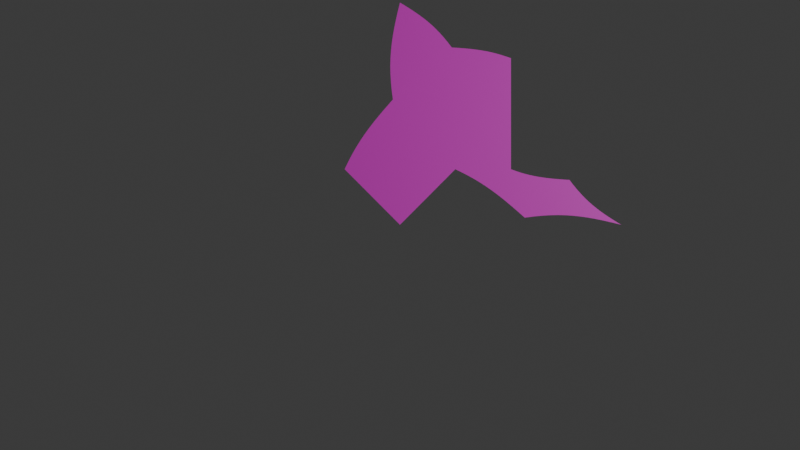 # Source: flatfish2.blend  (saved by Blender 4.0.36; exported with 4.5.12 LTS)
import bpy
from mathutils import Matrix  # noqa: F401  (used for matrix-valued properties, if any)

bpy.ops.wm.read_factory_settings(use_empty=True)
scene = bpy.context.scene
scene.name = 'Scene'

# ---- collections
col_collection = bpy.data.collections.new('Collection'); scene.collection.children.link(col_collection)

# ---- materials (node trees are filled in below, after node groups)
mat_material_001 = bpy.data.materials.new('Material.001')
mat_material_001.use_transparent_shadow = False

# ---- node groups
ng_auto_smooth = bpy.data.node_groups.new('Auto Smooth', 'GeometryNodeTree')
_s = ng_auto_smooth.interface.new_socket(name='Geometry', in_out='OUTPUT', socket_type='NodeSocketGeometry')
_s = ng_auto_smooth.interface.new_socket(name='Geometry', in_out='INPUT', socket_type='NodeSocketGeometry')
_s = ng_auto_smooth.interface.new_socket(name='Angle', in_out='INPUT', socket_type='NodeSocketFloat')
_s.subtype = 'ANGLE'
_s.min_value = 0.0
_s.max_value = 3.142
ng_auto_smooth.is_modifier = True
_N = ng_auto_smooth.nodes; _L = ng_auto_smooth.links
n0 = _N.new('NodeGroupOutput'); n0.name = 'Group Output'; n0.location = (480, -100)
n1 = _N.new('NodeGroupInput'); n1.name = 'Group Input'; n1.location = (-420, -300)
n2 = _N.new('NodeGroupInput'); n2.name = 'Group Input.001'; n2.location = (-60, -100)
n3 = _N.new('GeometryNodeSetShadeSmooth'); n3.name = 'Set Shade Smooth'; n3.location = (120, -100)
n3.domain = 'EDGE'
n4 = _N.new('GeometryNodeSetShadeSmooth'); n4.name = 'Set Shade Smooth.001'; n4.location = (300, -100)
n5 = _N.new('GeometryNodeInputMeshEdgeAngle'); n5.name = 'Edge Angle'; n5.location = (-420, -220)
n6 = _N.new('GeometryNodeInputEdgeSmooth'); n6.name = 'Is Edge Smooth'; n6.location = (-60, -160)
n7 = _N.new('GeometryNodeInputShadeSmooth'); n7.name = 'Is Face Smooth'; n7.location = (-240, -340)
n8 = _N.new('FunctionNodeBooleanMath'); n8.name = 'Boolean Math'; n8.location = (-60, -220)
n9 = _N.new('FunctionNodeCompare'); n9.name = 'Compare'; n9.location = (-240, -180)
n9.operation = 'LESS_EQUAL'
_L.new(n5.outputs[0], n9.inputs[0])
_L.new(n4.outputs[0], n0.inputs[0])
_L.new(n1.outputs[1], n9.inputs[1])
_L.new(n9.outputs[0], n8.inputs[0])
_L.new(n7.outputs[0], n8.inputs[1])
_L.new(n2.outputs[0], n3.inputs[0])
_L.new(n6.outputs[0], n3.inputs[1])
_L.new(n3.outputs[0], n4.inputs[0])
_L.new(n8.outputs[0], n3.inputs[2])
n0.is_active_output = True

# ---- material node trees
mat_material_001.use_nodes = True; mat_material_001.node_tree.nodes.clear()
_N = mat_material_001.node_tree.nodes; _L = mat_material_001.node_tree.links
n0 = _N.new('ShaderNodeOutputMaterial'); n0.name = 'Material Output'; n0.location = (300, 300)
n1 = _N.new('ShaderNodeBsdfPrincipled'); n1.name = 'Principled BSDF'; n1.location = (-149, 284)
n1.inputs[0].default_value = (0.8005, 0.02004, 0.6697, 1.0)
n1.inputs[3].default_value = 1.45
_L.new(n1.outputs[0], n0.inputs[0])
n0.is_active_output = True

# ---- world
world_world = bpy.data.worlds.new('World'); scene.world = world_world
world_world.use_nodes = True; world_world.node_tree.nodes.clear()
_N = world_world.node_tree.nodes; _L = world_world.node_tree.links
n0 = _N.new('ShaderNodeOutputWorld'); n0.name = 'World Output'; n0.location = (300, 300)
n1 = _N.new('ShaderNodeBackground'); n1.name = 'Background'; n1.location = (10, 300)
n1.inputs[0].default_value = (0.05088, 0.05088, 0.05088, 1.0)
_L.new(n1.outputs[0], n0.inputs[0])
n0.is_active_output = True
world_world.color = (0.05088, 0.05088, 0.05088)
world_world.use_sun_shadow = False
world_world.sun_shadow_jitter_overblur = 0.0

# ---- cameras
cam_camera = bpy.data.cameras.new('Camera')
cam_camera.clip_end = 100.0
cam_camera.ortho_scale = 7.314

# ---- lights
light_light = bpy.data.lights.new('Light', 'POINT')
light_light.transmission_factor = 0.0
light_light.use_soft_falloff = False
light_light.energy = 1000.0
light_light.shadow_soft_size = 0.1
light_light.shadow_maximum_resolution = 0.006
light_light.use_absolute_resolution = True

# ---- meshes
me_mesh = bpy.data.meshes.new('Mesh')
me_mesh.from_pydata([(0.4994, 0.4907, -0.0001019), (0.4994, 0.4802, -0.0001019), (0.4994, 0.4695, -0.0001019), (0.4994, 0.4586, -0.0001019), (0.4994, 0.4477, -0.0001019), (0.4994, 0.4368, -0.0001019), (0.4994, 0.4261, -0.0001019), (0.4994, 0.4156, -0.0001019), (0.4994, 0.4055, -0.0001019), (0.4994, 0.3957, -0.0001019), (0.4994, 0.3865, -0.0001019), (0.6016, 0.03819, -0.0001019), (0.6395, 0.04185, -0.0001019), (0.6758, 0.04401, -0.0001019), (0.7107, 0.04468, -0.0001019), (0.7449, 0.04391, -0.0001019), (0.7785, 0.04172, -0.0001019), (0.8122, 0.03817, -0.0001019), (0.8463, 0.03327, -0.0001019), (0.8813, 0.02707, -0.0001019), (0.9175, 0.0196, -0.0001019), (0.9555, 0.01089, -0.0001019), (0.2784, 0.2368, -0.0001019), (0.3064, 0.2223, -0.0001019), (0.3333, 0.2073, -0.0001019), (0.3591, 0.1918, -0.0001019), (0.3842, 0.1755, -0.0001019), (0.4089, 0.1585, -0.0001019), (0.4334, 0.1405, -0.0001019), (0.4579, 0.1215, -0.0001019), (0.4827, 0.1013, -0.0001019), (0.508, 0.07995, -0.0001019), (0.5342, 0.0572, -0.0001019), (0.5615, 0.03298, -0.0001019), (0.02642, 0.02757, -0.0001019), (0.05122, 0.05248, -0.0001019), (0.07453, 0.07589, -0.0001019), (0.09655, 0.09801, -0.0001019), (0.1175, 0.119, -0.0001019), (0.1375, 0.1391, -0.0001019), (0.1567, 0.1584, -0.0001019), (0.1755, 0.1773, -0.0001019), (0.1939, 0.1957, -0.0001019), (0.2121, 0.214, -0.0001019), (0.2304, 0.2324, -0.0001019), (0.2488, 0.251, -0.0001019), (-0.2249, 0.2267, -0.0001019), (-0.2022, 0.204, -0.0001019), (-0.1807, 0.1824, -0.0001019), (-0.1601, 0.1617, -0.0001019), (-0.1402, 0.1417, -0.0001019), (-0.1208, 0.1222, -0.0001019), (-0.1016, 0.1029, -0.0001019), (-0.0823, 0.08356, -0.0001019), (-0.06276, 0.06394, -0.0001019), (-0.0427, 0.0438, -0.0001019), (-0.02188, 0.02289, -0.0001019), (-6.294e-05, 0.0009786, -0.0001019), (-0.249, 0.251, -0.0001019), (-0.2349, 0.2806, -0.0001019), (-0.2204, 0.3088, -0.0001019), (-0.2055, 0.3357, -0.0001019), (-0.19, 0.3617, -0.0001019), (-0.1739, 0.3869, -0.0001019), (-0.1569, 0.4117, -0.0001019), (-0.139, 0.4362, -0.0001019), (-0.1201, 0.4609, -0.0001019), (-0.1, 0.4858, -0.0001019), (-0.0787, 0.5112, -0.0001019), (-0.05604, 0.5375, -0.0001019), (-0.03192, 0.5649, -0.0001019), (-0.03711, 0.6052, -0.0001019), (-0.04076, 0.6433, -0.0001019), (-0.04291, 0.6797, -0.0001019), (-0.04358, 0.7148, -0.0001019), (-0.04281, 0.7491, -0.0001019), (-0.04064, 0.7829, -0.0001019), (-0.03709, 0.8167, -0.0001019), (-0.03222, 0.851, -0.0001019), (-0.02604, 0.8861, -0.0001019), (-0.0186, 0.9225, -0.0001019), (-0.009931, 0.9606, -0.0001019), (-6.294e-05, 1.001, -0.0001019), (0.02492, 0.9857, -0.0001019), (0.04824, 0.971, -0.0001019), (0.07008, 0.9565, -0.0001019), (0.09065, 0.9421, -0.0001019), (0.1101, 0.9274, -0.0001019), (0.1287, 0.9123, -0.0001019), (0.1467, 0.8964, -0.0001019), (0.1641, 0.8797, -0.0001019), (0.1813, 0.8618, -0.0001019), (0.1983, 0.8425, -0.0001019), (0.2155, 0.8216, -0.0001019), (0.4994, 0.3779, -0.0001019), (0.4994, 0.3707, -0.0001019), (0.4994, 0.3626, -0.0001019), (0.4994, 0.3537, -0.0001019), (0.4994, 0.3441, -0.0001019), (0.4994, 0.3339, -0.0001019), (0.4994, 0.3231, -0.0001019), (0.4994, 0.3118, -0.0001019), (0.4994, 0.3001, -0.0001019), (0.4994, 0.2881, -0.0001019), (0.4994, 0.2758, -0.0001019), (0.4994, 0.2634, -0.0001019), (0.4994, 0.251, -0.0001019), (0.5212, 0.2432, -0.0001019), (0.5408, 0.2364, -0.0001019), (0.5617, 0.2304, -0.0001019), (0.5823, 0.2252, -0.0001019), (0.603, 0.2207, -0.0001019), (0.6238, 0.2168, -0.0001019), (0.645, 0.2135, -0.0001019), (0.6667, 0.2107, -0.0001019), (0.6892, 0.2083, -0.0001019), (0.7125, 0.2063, -0.0001019), (0.7369, 0.2045, -0.0001019), (0.7626, 0.203, -0.0001019), (0.7801, 0.1802, -0.0001019), (0.7972, 0.1593, -0.0001019), (0.8143, 0.14, -0.0001019), (0.8314, 0.1222, -0.0001019), (0.8488, 0.1054, -0.0001019), (0.8668, 0.08959, -0.0001019), (0.8854, 0.07446, -0.0001019), (0.9049, 0.05979, -0.0001019), (0.9254, 0.04533, -0.0001019), (0.9473, 0.03087, -0.0001019), (0.9706, 0.01616, -0.0001019), (0.9956, 0.0009786, -0.0001019), (0.2329, 0.7989, -0.0001019), (0.2586, 0.7973, -0.0001019), (0.283, 0.7955, -0.0001019), (0.3064, 0.7935, -0.0001019), (0.3288, 0.7911, -0.0001019), (0.3505, 0.7883, -0.0001019), (0.3717, 0.785, -0.0001019), (0.3925, 0.7812, -0.0001019), (0.4132, 0.7767, -0.0001019), (0.4338, 0.7715, -0.0001019), (0.4547, 0.7655, -0.0001019), (0.4759, 0.7587, -0.0001019), (0.4994, 0.7509, -0.0001019), (0.4994, 0.7212, -0.0001019), (0.4994, 0.6942, -0.0001019), (0.4994, 0.6697, -0.0001019), (0.4994, 0.6472, -0.0001019), (0.4994, 0.6265, -0.0001019), (0.4994, 0.6072, -0.0001019), (0.4994, 0.5889, -0.0001019), (0.4994, 0.5713, -0.0001019), (0.4994, 0.554, -0.0001019), (0.4994, 0.5368, -0.0001019), (0.4994, 0.5192, -0.0001019), (0.4994, 0.5009, -0.0001019)], [], [(1, 0, 155, 154, 153, 152, 151, 150, 149, 148, 147, 146, 145, 144, 143, 142, 141, 140, 139, 138, 137, 136, 135, 134, 133, 132, 131, 93, 92, 91, 90, 89, 88, 87, 86, 85, 84, 83, 82, 81, 80, 79, 78, 77, 76, 75, 74, 73, 72, 71, 70, 69, 68, 67, 66, 65, 64, 63, 62, 61, 60, 59, 58, 46, 47, 48, 49, 50, 51, 52, 53, 54, 55, 56, 57, 34, 35, 36, 37, 38, 39, 40, 41, 42, 43, 44, 45, 22, 23, 24, 25, 26, 27, 28, 29, 30, 31, 32, 33, 11, 12, 13, 14, 15, 16, 17, 18, 19, 20, 21, 130, 129, 128, 127, 126, 125, 124, 123, 122, 121, 120, 119, 118, 117, 116, 115, 114, 113, 112, 111, 110, 109, 108, 107, 106, 105, 104, 103, 102, 101, 100, 99, 98, 97, 96, 95, 94, 10, 9, 8, 7, 6, 5, 4, 3, 2)])
_uv = me_mesh.uv_layers.new(name='UVMap')
_uv.uv.foreach_set('vector', [0.0, 0.0, 0.0, 0.0, 0.0, 0.0, 0.0, 0.0, 0.0, 0.0, 0.0, 0.0, 0.0, 0.0, 0.0, 0.0, 0.0, 0.0, 0.0, 0.0, 0.0, 0.0, 0.0, 0.0, 0.0, 0.0, 0.0, 0.0, 0.0, 0.0, 0.0, 0.0, 0.0, 0.0, 0.0, 0.0, 0.0, 0.0, 0.0, 0.0, 0.0, 0.0, 0.0, 0.0, 0.0, 0.0, 0.0, 0.0, 0.0, 0.0, 0.0, 0.0, 0.0, 0.0, 0.0, 0.0, 0.0, 0.0, 0.0, 0.0, 0.0, 0.0, 0.0, 0.0, 0.0, 0.0, 0.0, 0.0, 0.0, 0.0, 0.0, 0.0, 0.0, 0.0, 0.0, 0.0, 0.0, 0.0, 0.0, 0.0, 0.0, 0.0, 0.0, 0.0, 0.0, 0.0, 0.0, 0.0, 0.0, 0.0, 0.0, 0.0, 0.0, 0.0, 0.0, 0.0, 0.0, 0.0, 0.0, 0.0, 0.0, 0.0, 0.0, 0.0, 0.0, 0.0, 0.0, 0.0, 0.0, 0.0, 0.0, 0.0, 0.0, 0.0, 0.0, 0.0, 0.0, 0.0, 0.0, 0.0, 0.0, 0.0, 0.0, 0.0, 0.0, 0.0, 0.0, 0.0, 0.0, 0.0, 0.0, 0.0, 0.0, 0.0, 0.0, 0.0, 0.0, 0.0, 0.0, 0.0, 0.0, 0.0, 0.0, 0.0, 0.0, 0.0, 0.0, 0.0, 0.0, 0.0, 0.0, 0.0, 0.0, 0.0, 0.0, 0.0, 0.0, 0.0, 0.0, 0.0, 0.0, 0.0, 0.0, 0.0, 0.0, 0.0, 0.0, 0.0, 0.0, 0.0, 0.0, 0.0, 0.0, 0.0, 0.0, 0.0, 0.0, 0.0, 0.0, 0.0, 0.0, 0.0, 0.0, 0.0, 0.0, 0.0, 0.0, 0.0, 0.0, 0.0, 0.0, 0.0, 0.0, 0.0, 0.0, 0.0, 0.0, 0.0, 0.0, 0.0, 0.0, 0.0, 0.0, 0.0, 0.0, 0.0, 0.0, 0.0, 0.0, 0.0, 0.0, 0.0, 0.0, 0.0, 0.0, 0.0, 0.0, 0.0, 0.0, 0.0, 0.0, 0.0, 0.0, 0.0, 0.0, 0.0, 0.0, 0.0, 0.0, 0.0, 0.0, 0.0, 0.0, 0.0, 0.0, 0.0, 0.0, 0.0, 0.0, 0.0, 0.0, 0.0, 0.0, 0.0, 0.0, 0.0, 0.0, 0.0, 0.0, 0.0, 0.0, 0.0, 0.0, 0.0, 0.0, 0.0, 0.0, 0.0, 0.0, 0.0, 0.0, 0.0, 0.0, 0.0, 0.0, 0.0, 0.0, 0.0, 0.0, 0.0, 0.0, 0.0, 0.0, 0.0, 0.0, 0.0, 0.0, 0.0, 0.0, 0.0, 0.0, 0.0, 0.0, 0.0, 0.0, 0.0, 0.0, 0.0, 0.0, 0.0, 0.0, 0.0, 0.0, 0.0, 0.0, 0.0, 0.0, 0.0, 0.0, 0.0, 0.0, 0.0, 0.0, 0.0, 0.0, 0.0, 0.0, 0.0, 0.0, 0.0, 0.0, 0.0])
_ca = me_mesh.color_attributes.new('Attribute', 'BYTE_COLOR', 'CORNER')
_ca.data.foreach_set('color', [0.0, 1.0, 0.0, 1.0, 0.0, 1.0, 0.0, 1.0, 0.0, 1.0, 0.0, 1.0, 0.0, 1.0, 0.0, 1.0, 0.0, 1.0, 0.0, 1.0, 0.0, 1.0, 0.0, 1.0, 0.0, 1.0, 0.0, 1.0, 0.0, 1.0, 0.0, 1.0, 0.0, 1.0, 0.0, 1.0, 0.0, 1.0, 0.0, 1.0, 0.0, 1.0, 0.0, 1.0, 0.0, 1.0, 0.0, 1.0, 0.0, 1.0, 0.0, 1.0, 0.0, 1.0, 0.0, 1.0, 0.0, 1.0, 0.0, 1.0, 0.0, 1.0, 0.0, 1.0, 0.0, 1.0, 0.0, 1.0, 0.0, 1.0, 0.0, 1.0, 0.0, 1.0, 0.0, 1.0, 0.0, 1.0, 0.0, 1.0, 0.0, 1.0, 0.0, 1.0, 0.0, 1.0, 0.0, 1.0, 0.0, 1.0, 0.0, 1.0, 0.0, 1.0, 0.0, 1.0, 0.0, 1.0, 0.0, 1.0, 0.0, 1.0, 0.0, 1.0, 0.004025, 1.0, 0.004025, 1.0, 0.0, 1.0, 0.0, 1.0, 0.0, 1.0, 0.0, 1.0, 0.0, 1.0, 0.0, 1.0, 0.0, 1.0, 0.0, 1.0, 0.0, 1.0, 0.0, 1.0, 0.0, 1.0, 0.0, 1.0, 0.0, 1.0, 0.0, 1.0, 0.0, 1.0, 0.0, 1.0, 0.0, 1.0, 0.0, 1.0, 0.0, 1.0, 0.0, 1.0, 0.0, 1.0, 0.0, 1.0, 0.0, 0.0, 0.0, 1.0, 1.0, 0.0, 0.0, 1.0, 1.0, 0.0, 0.0, 1.0, 1.0, 0.0, 0.0, 1.0, 1.0, 0.0, 0.0, 1.0, 1.0, 0.0, 0.0, 1.0, 1.0, 0.0, 0.0, 1.0, 1.0, 0.0, 0.0, 1.0, 1.0, 0.0, 0.0, 1.0, 1.0, 0.0, 0.0, 1.0, 1.0, 0.0, 0.0, 1.0, 1.0, 0.0, 0.0, 1.0, 1.0, 0.0, 0.0, 1.0, 1.0, 0.0, 0.0, 1.0, 1.0, 0.0, 0.0, 1.0, 1.0, 0.0003035, 0.0003035, 1.0, 1.0, 0.0, 0.0, 1.0, 1.0, 0.0, 0.0, 1.0, 1.0, 0.0, 0.0, 1.0, 1.0, 0.0, 0.0, 1.0, 1.0, 0.0, 0.0, 1.0, 1.0, 0.0, 0.0, 1.0, 1.0, 0.0, 0.0, 1.0, 1.0, 0.0, 0.0, 1.0, 1.0, 0.0, 0.0, 1.0, 1.0, 0.0, 0.0, 1.0, 1.0, 0.0, 0.0, 1.0, 1.0, 0.0, 0.0, 1.0, 1.0, 0.0, 0.0, 1.0, 1.0, 0.0, 0.0, 1.0, 1.0, 0.0, 0.0, 1.0, 1.0, 0.0, 0.0, 1.0, 1.0, 0.0, 0.0, 1.0, 1.0, 0.0, 0.0, 1.0, 1.0, 0.0, 0.0, 1.0, 1.0, 0.0009106, 0.0009106, 1.0, 0.0, 0.0, 0.0, 1.0, 0.0, 0.0, 1.0, 1.0, 0.0, 0.0, 1.0, 1.0, 0.0, 0.0, 1.0, 1.0, 0.0, 0.0, 1.0, 1.0, 0.0, 0.0, 1.0, 1.0, 0.0, 0.0, 1.0, 1.0, 0.0, 0.0, 1.0, 1.0, 0.0, 0.0, 1.0, 1.0, 0.0, 0.0, 1.0, 1.0, 0.0, 0.0, 1.0, 1.0, 0.0006071, 0.0006071, 1.0, 1.0, 0.004777, 0.004777, 1.0, 1.0, 0.016, 0.016, 1.0, 1.0, 0.002428, 0.002428, 1.0, 1.0, 0.0003035, 0.0003035, 1.0, 1.0, 0.0, 0.0, 1.0, 1.0, 0.0, 0.0, 1.0, 1.0, 0.0, 0.0, 1.0, 1.0, 0.0, 0.0, 1.0, 1.0, 0.0, 0.0, 1.0, 1.0, 0.0, 0.0, 1.0, 1.0, 0.0, 0.0, 1.0, 1.0, 0.0, 0.0, 1.0, 1.0, 0.0, 0.0, 1.0, 1.0, 0.0006071, 0.0006071, 1.0, 1.0, 0.0, 0.0, 1.0, 1.0, 0.0, 0.0, 1.0, 1.0, 0.0, 0.0, 1.0, 1.0, 0.0, 0.0, 1.0, 1.0, 0.0, 0.0, 1.0, 1.0, 0.0, 0.0, 1.0, 1.0, 0.0, 0.0, 1.0, 1.0, 0.0, 0.0, 1.0, 1.0, 0.0, 0.0003035, 1.0, 1.0, 0.0006071, 0.007499, 0.9911, 1.0, 0.0, 0.008568, 0.0003035, 1.0, 0.0003035, 0.8879, 0.0865, 1.0, 0.0, 0.9911, 0.006995, 1.0, 0.0, 1.0, 0.0, 1.0, 0.0, 1.0, 0.0, 1.0, 0.0, 1.0, 0.0, 1.0, 0.0, 1.0, 0.0, 1.0, 0.0, 1.0, 0.0, 1.0, 0.0, 1.0, 0.0, 1.0, 0.0, 1.0, 0.0, 1.0, 0.0, 1.0, 0.0, 1.0, 0.0, 1.0, 0.0, 1.0, 0.0, 1.0, 0.0, 1.0, 0.0, 1.0, 0.0, 1.0, 0.0, 1.0, 0.0, 1.0, 0.0, 1.0, 0.0, 1.0, 0.0, 1.0, 0.0, 1.0, 0.0006071, 1.0, 0.0006071, 1.0, 0.009721, 1.0, 0.009721, 1.0, 0.04092, 1.0, 0.04092, 1.0, 0.01681, 1.0, 0.01681, 1.0, 0.006995, 1.0, 0.006995, 1.0, 0.005182, 1.0, 0.005182, 1.0, 0.002732, 1.0, 0.002732, 1.0, 0.002732, 1.0, 0.002732, 1.0, 0.001821, 1.0, 0.001821, 1.0, 0.001214, 1.0, 0.001214, 1.0, 0.0009106, 1.0, 0.0009106, 1.0, 0.0, 1.0, 0.0, 1.0, 0.0, 1.0, 0.0, 1.0, 0.0, 1.0, 0.0, 1.0, 0.0, 1.0, 0.0, 1.0, 0.0, 1.0, 0.0, 1.0, 0.0, 1.0, 0.0, 1.0, 0.0, 1.0, 0.0, 1.0, 0.0, 1.0, 0.0, 1.0, 0.0, 1.0, 0.0, 1.0, 0.0, 1.0, 0.0, 1.0, 0.0, 1.0, 0.0, 1.0, 0.0, 1.0, 0.0, 1.0, 0.0, 1.0, 0.0, 1.0, 0.0, 1.0, 0.0, 1.0, 0.0, 1.0, 0.0, 1.0, 0.0, 1.0, 0.0, 1.0, 0.0, 1.0, 0.0, 1.0, 0.0, 1.0, 0.0, 1.0])
me_mesh.materials.append(mat_material_001)
me_mesh.use_paint_bone_selection = False
me_mesh.use_paint_mask_vertex = True
me_mesh.update()

# ---- objects
ob_fish = bpy.data.objects.new('Fish', me_mesh)
ob_light = bpy.data.objects.new('Light', light_light)
ob_camera = bpy.data.objects.new('Camera', cam_camera)

# ---- transforms, parenting, visibility, modifiers, constraints
ob_fish.location = (0.0, 0.0, 0.0)
_m = ob_fish.modifiers.new('Auto Smooth', 'NODES')
_m.node_group = ng_auto_smooth
_gi = [s.identifier for s in ng_auto_smooth.interface.items_tree if s.item_type == 'SOCKET' and s.in_out == 'INPUT']
_m[_gi[1]] = 3.142  # Angle
ob_light.location = (4.076, 1.005, 5.904)
ob_light.rotation_euler = (0.6503, 0.05522, 1.866)
ob_light.lock_rotations_4d = False
ob_light.empty_display_type = 'ARROWS'
ob_light.color = (0.0, 0.0, 0.0, 0.0)
ob_light.lineart.crease_threshold = 0.0
ob_camera.location = (0.0, 0.0, 5.0)
ob_camera.lock_rotations_4d = False
ob_camera.empty_display_type = 'ARROWS'
ob_camera.color = (0.0, 0.0, 0.0, 0.0)
ob_camera.display_type = 'WIRE'
ob_camera.lineart.crease_threshold = 0.0

# ---- collection membership
scene.collection.objects.link(ob_fish)
col_collection.objects.link(ob_light)
col_collection.objects.link(ob_camera)

# ---- scene / render settings (as saved in the file)
scene.camera = ob_camera
scene.frame_start = 1; scene.frame_end = 250; scene.frame_set(17)
scene.render.engine = 'BLENDER_EEVEE_NEXT'
scene.cycles.sampling_pattern = 'TABULATED_SOBOL'
bpy.context.view_layer.update()
